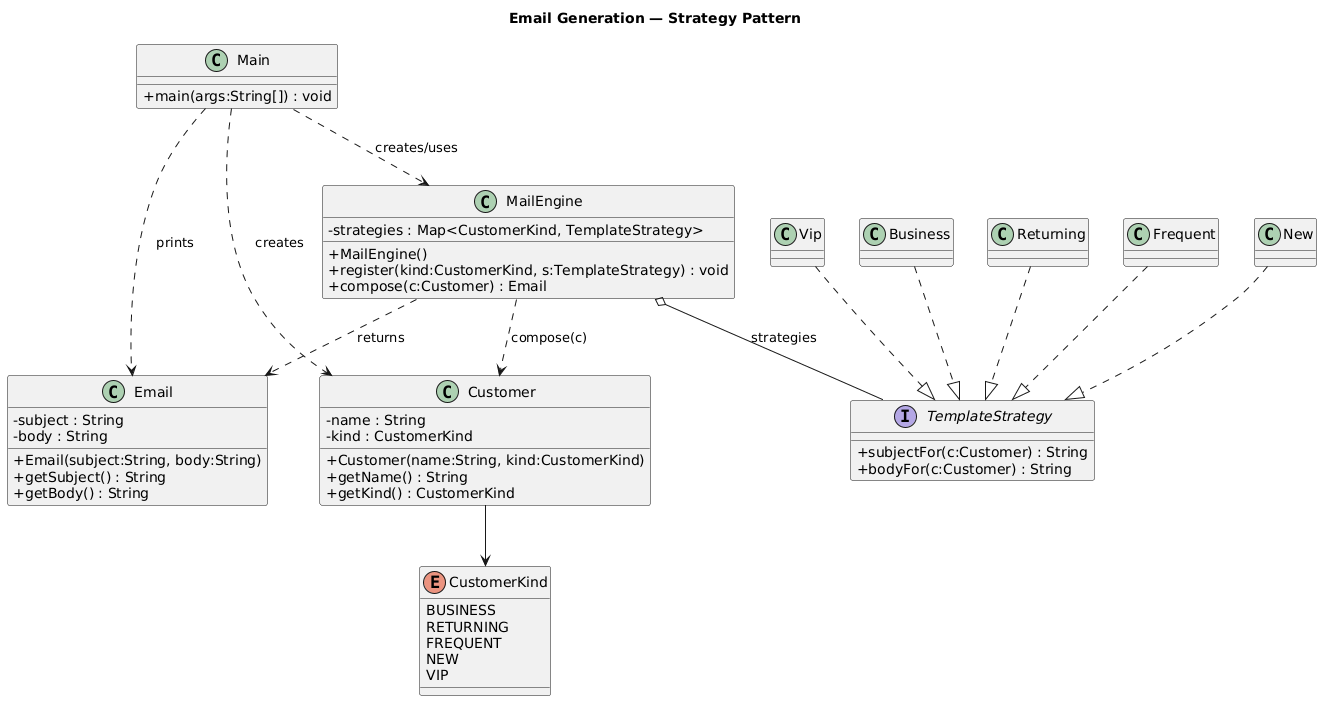

The diagram above was rendered by PlantUML. Its source (embedded in the PNG):
@startuml
title Email Generation — Strategy Pattern

skinparam classAttributeIconSize 0

' ===== Core domain =====
class Customer {
  - name : String
  - kind : CustomerKind
  + Customer(name:String, kind:CustomerKind)
  + getName() : String
  + getKind() : CustomerKind
}

enum CustomerKind {
  BUSINESS
  RETURNING
  FREQUENT
  NEW
  VIP
}

class Email {
  - subject : String
  - body : String
  + Email(subject:String, body:String)
  + getSubject() : String
  + getBody() : String
}

' ===== Strategy =====
interface TemplateStrategy {
  + subjectFor(c:Customer) : String
  + bodyFor(c:Customer) : String
}

class Business
class Returning
class Frequent
class New
class Vip

Business ..|> TemplateStrategy
Returning ..|> TemplateStrategy
Frequent ..|> TemplateStrategy
New ..|> TemplateStrategy
Vip ..|> TemplateStrategy

' ===== Context =====
class MailEngine {
  - strategies : Map<CustomerKind, TemplateStrategy>
  + MailEngine()
  + register(kind:CustomerKind, s:TemplateStrategy) : void
  + compose(c:Customer) : Email
}

' ===== Client (CLI) =====
class Main {
  + main(args:String[]) : void
}

' ===== Relationships =====
Customer --> CustomerKind
MailEngine o-- TemplateStrategy : strategies
MailEngine ..> Customer : compose(c)
MailEngine ..> Email : returns
Main ..> MailEngine : creates/uses
Main ..> Customer : creates
Main ..> Email : prints
@enduml